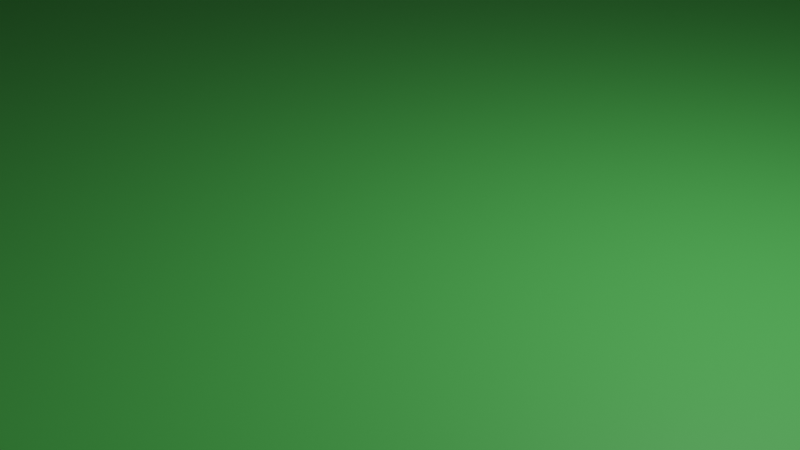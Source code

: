 # Source: Ground.blend  (saved by Blender 3.5.10; exported with 4.5.12 LTS)
import bpy
from mathutils import Matrix  # noqa: F401  (used for matrix-valued properties, if any)

bpy.ops.wm.read_factory_settings(use_empty=True)
scene = bpy.context.scene
scene.name = 'Scene'

# ---- collections
col_collection = bpy.data.collections.new('Collection'); scene.collection.children.link(col_collection)

# ---- materials (node trees are filled in below, after node groups)
mat_material = bpy.data.materials.new('Material')
mat_material.alpha_threshold = 0.0
mat_material.use_transparent_shadow = False
mat_material.roughness = 0.5
mat_material.line_color = (0.0, 0.0, 0.0, 1.0)

# ---- material node trees
mat_material.use_nodes = True; mat_material.node_tree.nodes.clear()
_N = mat_material.node_tree.nodes; _L = mat_material.node_tree.links
n0 = _N.new('ShaderNodeOutputMaterial'); n0.name = 'Material Output'; n0.location = (300, 300)
n1 = _N.new('ShaderNodeBsdfPrincipled'); n1.name = 'Principled BSDF'; n1.location = (10, 300)
n1.distribution = 'GGX'
n1.subsurface_method = 'RANDOM_WALK_SKIN'
n1.inputs[0].default_value = (0.08344, 0.4933, 0.08879, 1.0)
n1.inputs[3].default_value = 1.45
n1.inputs[27].default_value = (0.0, 0.0, 0.0, 1.0)
n1.inputs[28].default_value = 1.0
_L.new(n1.outputs[0], n0.inputs[0])
n0.is_active_output = True

# ---- world
world_world = bpy.data.worlds.new('World'); scene.world = world_world
world_world.use_nodes = True; world_world.node_tree.nodes.clear()
_N = world_world.node_tree.nodes; _L = world_world.node_tree.links
n0 = _N.new('ShaderNodeOutputWorld'); n0.name = 'World Output'; n0.location = (300, 300)
n1 = _N.new('ShaderNodeBackground'); n1.name = 'Background'; n1.location = (10, 300)
n1.inputs[0].default_value = (0.05088, 0.05088, 0.05088, 1.0)
_L.new(n1.outputs[0], n0.inputs[0])
n0.is_active_output = True
world_world.color = (0.05088, 0.05088, 0.05088)
world_world.use_sun_shadow = False
world_world.sun_shadow_jitter_overblur = 0.0

# ---- cameras
cam_camera = bpy.data.cameras.new('Camera')
cam_camera.clip_end = 100.0
cam_camera.ortho_scale = 7.314

# ---- lights
light_light = bpy.data.lights.new('Light', 'POINT')
light_light.transmission_factor = 0.0
light_light.energy = 1000.0
light_light.shadow_soft_size = 0.1
light_light.shadow_maximum_resolution = 0.006
light_light.use_absolute_resolution = True

# ---- meshes
me_cube = bpy.data.meshes.new('Cube')
me_cube.from_pydata([(1.0, 1.0, 1.0), (1.0, 1.0, -1.0), (1.0, -1.0, 1.0), (1.0, -1.0, -1.0), (-1.0, 1.0, 1.0), (-1.0, 1.0, -1.0), (-1.0, -1.0, 1.0), (-1.0, -1.0, -1.0), (1.0, 1.0, -1.0), (1.0, -1.0, -1.0), (-1.0, 1.0, -1.0), (-1.0, -1.0, -1.0), (1.0, 1.05, 1.0), (-1.0, 1.05, 1.0), (1.0, 1.05, -1.0), (-1.0, 1.05, -1.0), (-1.05, 1.0, 1.0), (-1.05, -1.0, 1.0), (-1.05, 1.0, -1.0), (-1.05, -1.0, -1.0), (1.0, -1.05, 1.0), (-1.0, -1.05, 1.0), (1.0, -1.05, -1.0), (-1.0, -1.05, -1.0), (1.05, 1.0, 1.0), (1.05, -1.0, 1.0), (1.05, 1.0, -1.0), (1.05, -1.0, -1.0), (1.0, 1.05, 1.0), (1.0, 1.05, -1.0), (1.05, 1.05, 1.0), (1.05, 1.05, -1.0), (-1.05, 1.0, 1.0), (-1.05, 1.0, -1.0), (-1.05, 1.05, 1.0), (-1.05, 1.05, -1.0), (-1.0, -1.05, 1.0), (-1.0, -1.05, -1.0), (-1.05, -1.05, 1.0), (-1.05, -1.05, -1.0), (1.05, -1.0, 1.0), (1.05, -1.0, -1.0), (1.05, -1.05, 1.0), (1.05, -1.05, -1.0), (1.0, 1.0, -1.512), (1.0, -1.0, -1.512), (-1.0, 1.0, -1.512), (-1.0, -1.0, -1.512)], [], [(6, 21, 20, 2), (3, 7, 6, 2), (7, 5, 4, 6), (5, 7, 3, 1), (1, 3, 2, 0), (5, 1, 0, 4), (8, 44, 46, 10), (11, 37, 39, 19), (2, 25, 24, 0), (10, 15, 14, 8), (12, 14, 15, 13), (4, 32, 33, 10), (0, 12, 13, 4), (8, 14, 12, 0), (16, 18, 19, 17), (4, 16, 17, 6), (10, 18, 16, 4), (11, 19, 18, 10), (21, 23, 22, 20), (11, 23, 21, 6), (20, 42, 40, 2), (9, 22, 23, 11), (25, 27, 26, 24), (9, 27, 25, 2), (8, 29, 31, 26), (8, 26, 27, 9), (28, 30, 31, 29), (26, 31, 30, 24), (0, 28, 29, 8), (24, 30, 28, 0), (32, 34, 35, 33), (10, 33, 35, 15), (13, 34, 32, 4), (15, 35, 34, 13), (36, 38, 39, 37), (19, 39, 38, 17), (6, 36, 37, 11), (17, 38, 36, 6), (40, 42, 43, 41), (2, 40, 41, 9), (22, 43, 42, 20), (9, 41, 43, 22), (44, 45, 47, 46), (9, 45, 44, 8), (10, 46, 47, 11), (11, 47, 45, 9)])
_uv = me_cube.uv_layers.new(name='UVMap')
_uv.uv.foreach_set('vector', [0.625, 1.0, 0.625, 1.0, 0.625, 0.75, 0.625, 0.75, 0.375, 0.75, 0.375, 1.0, 0.625, 1.0, 0.625, 0.75, 0.375, 0.0, 0.375, 0.25, 0.625, 0.25, 0.625, 0.0, 0.125, 0.5, 0.125, 0.75, 0.375, 0.75, 0.375, 0.5, 0.375, 0.5, 0.375, 0.75, 0.625, 0.75, 0.625, 0.5, 0.375, 0.25, 0.375, 0.5, 0.625, 0.5, 0.625, 0.25, 0.625, 0.5, 0.625, 0.5, 0.875, 0.5, 0.875, 0.5, 0.875, 0.75, 0.875, 0.75, 0.875, 0.75, 0.875, 0.75, 0.625, 0.75, 0.625, 0.75, 0.625, 0.5, 0.625, 0.5, 0.875, 0.5, 0.875, 0.5, 0.625, 0.5, 0.625, 0.5, 0.625, 0.5, 0.625, 0.5, 0.625, 0.25, 0.625, 0.25, 0.625, 0.25, 0.625, 0.25, 0.625, 0.25, 0.625, 0.25, 0.625, 0.5, 0.625, 0.5, 0.625, 0.25, 0.625, 0.25, 0.625, 0.5, 0.625, 0.5, 0.625, 0.5, 0.625, 0.5, 0.625, 0.25, 0.625, 0.25, 0.625, 0.0, 0.625, 0.0, 0.625, 0.25, 0.625, 0.25, 0.625, 0.0, 0.625, 0.0, 0.625, 0.25, 0.625, 0.25, 0.625, 0.25, 0.625, 0.25, 0.875, 0.75, 0.875, 0.75, 0.875, 0.5, 0.875, 0.5, 0.625, 1.0, 0.625, 1.0, 0.625, 0.75, 0.625, 0.75, 0.625, 1.0, 0.625, 1.0, 0.625, 1.0, 0.625, 1.0, 0.625, 0.75, 0.625, 0.75, 0.625, 0.75, 0.625, 0.75, 0.625, 0.75, 0.625, 0.75, 0.875, 0.75, 0.875, 0.75, 0.625, 0.75, 0.625, 0.75, 0.625, 0.5, 0.625, 0.5, 0.625, 0.75, 0.625, 0.75, 0.625, 0.75, 0.625, 0.75, 0.625, 0.5, 0.625, 0.5, 0.625, 0.5, 0.625, 0.5, 0.625, 0.5, 0.625, 0.5, 0.625, 0.75, 0.625, 0.75, 0.625, 0.5, 0.625, 0.5, 0.625, 0.5, 0.625, 0.5, 0.625, 0.5, 0.625, 0.5, 0.625, 0.5, 0.625, 0.5, 0.625, 0.5, 0.625, 0.5, 0.625, 0.5, 0.625, 0.5, 0.625, 0.5, 0.625, 0.5, 0.625, 0.5, 0.625, 0.5, 0.625, 0.25, 0.625, 0.25, 0.625, 0.25, 0.625, 0.25, 0.875, 0.5, 0.875, 0.5, 0.875, 0.5, 0.875, 0.5, 0.625, 0.25, 0.625, 0.25, 0.625, 0.25, 0.625, 0.25, 0.625, 0.25, 0.625, 0.25, 0.625, 0.25, 0.625, 0.25, 0.625, 1.0, 0.625, 1.0, 0.625, 1.0, 0.625, 1.0, 0.625, 0.0, 0.625, 0.0, 0.625, 0.0, 0.625, 0.0, 0.625, 1.0, 0.625, 1.0, 0.625, 1.0, 0.625, 1.0, 0.625, 0.0, 0.625, 0.0, 0.625, 0.0, 0.625, 0.0, 0.625, 0.75, 0.625, 0.75, 0.625, 0.75, 0.625, 0.75, 0.625, 0.75, 0.625, 0.75, 0.625, 0.75, 0.625, 0.75, 0.625, 0.75, 0.625, 0.75, 0.625, 0.75, 0.625, 0.75, 0.625, 0.75, 0.625, 0.75, 0.625, 0.75, 0.625, 0.75, 0.625, 0.5, 0.625, 0.75, 0.875, 0.75, 0.875, 0.5, 0.625, 0.75, 0.625, 0.75, 0.625, 0.5, 0.625, 0.5, 0.875, 0.5, 0.875, 0.5, 0.875, 0.75, 0.875, 0.75, 0.875, 0.75, 0.875, 0.75, 0.625, 0.75, 0.625, 0.75])
me_cube.materials.append(mat_material)
me_cube.use_mirror_vertex_groups = False
me_cube.update()

# ---- objects
ob_cube = bpy.data.objects.new('Cube', me_cube)
ob_light = bpy.data.objects.new('Light', light_light)
ob_camera = bpy.data.objects.new('Camera', cam_camera)

# ---- transforms, parenting, visibility, modifiers, constraints
ob_cube.location = (0.0, 0.0, 2.0)
ob_cube.scale = (20.0, 20.0, 2.0)
ob_cube.lock_rotations_4d = False
ob_cube.empty_display_type = 'ARROWS'
ob_cube.lineart.crease_threshold = 0.0
ob_light.location = (4.076, 1.005, 5.904)
ob_light.rotation_euler = (0.6503, 0.05522, 1.866)
ob_light.lock_rotations_4d = False
ob_light.empty_display_type = 'ARROWS'
ob_light.color = (0.0, 0.0, 0.0, 0.0)
ob_light.lineart.crease_threshold = 0.0
ob_camera.location = (7.359, -6.926, 4.958)
ob_camera.rotation_euler = (1.109, 0.0, 0.8149)
ob_camera.lock_rotations_4d = False
ob_camera.empty_display_type = 'ARROWS'
ob_camera.color = (0.0, 0.0, 0.0, 0.0)
ob_camera.display_type = 'WIRE'
ob_camera.lineart.crease_threshold = 0.0

# ---- collection membership
col_collection.objects.link(ob_cube)
col_collection.objects.link(ob_light)
col_collection.objects.link(ob_camera)

# ---- scene / render settings (as saved in the file)
scene.camera = ob_camera
scene.frame_start = 1; scene.frame_end = 250; scene.frame_set(1)
scene.render.engine = 'BLENDER_EEVEE_NEXT'
scene.cycles.sampling_pattern = 'TABULATED_SOBOL'
scene.view_settings.view_transform = 'Filmic'
bpy.context.view_layer.update()

